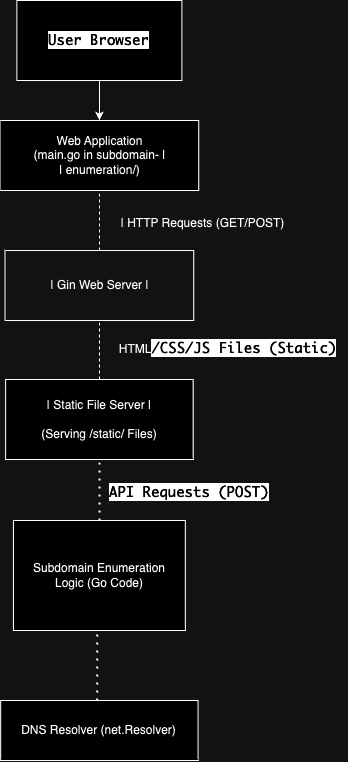

The diagram above was exported from draw.io. Its source (the exported page's mxGraphModel, read from the mxfile embedded in the PNG):
<mxGraphModel dx="1706" dy="997" grid="1" gridSize="10" guides="1" tooltips="1" connect="1" arrows="1" fold="1" page="1" pageScale="1" pageWidth="850" pageHeight="1100" math="0" shadow="0">
  <root>
    <mxCell id="0" />
    <mxCell id="1" parent="0" />
    <mxCell id="G0aa9N9Nv2hAKNdrdAUc-3" value="" style="edgeStyle=orthogonalEdgeStyle;rounded=0;orthogonalLoop=1;jettySize=auto;html=1;" edge="1" parent="1" source="G0aa9N9Nv2hAKNdrdAUc-1" target="G0aa9N9Nv2hAKNdrdAUc-2">
      <mxGeometry relative="1" as="geometry" />
    </mxCell>
    <mxCell id="G0aa9N9Nv2hAKNdrdAUc-1" value="&lt;div style=&quot;text-align: left;&quot;&gt;&lt;font face=&quot;Söhne Mono, Monaco, Andale Mono, Ubuntu Mono, monospace&quot; color=&quot;#ffffff&quot;&gt;&lt;span style=&quot;font-size: 14px; background-color: rgb(0, 0, 0);&quot;&gt;User Browser&lt;/span&gt;&lt;/font&gt;&lt;/div&gt;" style="rounded=0;whiteSpace=wrap;html=1;" vertex="1" parent="1">
      <mxGeometry x="319.38" y="10" width="165" height="80" as="geometry" />
    </mxCell>
    <mxCell id="G0aa9N9Nv2hAKNdrdAUc-2" value="Web Application&lt;br&gt;  (main.go in subdomain-    |&lt;br&gt;     |        enumeration/) " style="whiteSpace=wrap;html=1;rounded=0;" vertex="1" parent="1">
      <mxGeometry x="302.505" y="130" width="198.75" height="70" as="geometry" />
    </mxCell>
    <mxCell id="G0aa9N9Nv2hAKNdrdAUc-8" value="                  | HTTP Requests (GET/POST)&lt;br/&gt;&lt;br/&gt;" style="text;html=1;align=center;verticalAlign=middle;resizable=0;points=[];autosize=1;strokeColor=none;fillColor=none;" vertex="1" parent="1">
      <mxGeometry x="410" y="220" width="190" height="40" as="geometry" />
    </mxCell>
    <mxCell id="G0aa9N9Nv2hAKNdrdAUc-10" value="" style="endArrow=none;dashed=1;html=1;rounded=0;entryX=0.5;entryY=1;entryDx=0;entryDy=0;exitX=0.5;exitY=0;exitDx=0;exitDy=0;" edge="1" parent="1" source="G0aa9N9Nv2hAKNdrdAUc-11" target="G0aa9N9Nv2hAKNdrdAUc-2">
      <mxGeometry width="50" height="50" relative="1" as="geometry">
        <mxPoint x="403" y="378" as="sourcePoint" />
        <mxPoint x="510" y="330" as="targetPoint" />
      </mxGeometry>
    </mxCell>
    <mxCell id="G0aa9N9Nv2hAKNdrdAUc-11" value="     |          Gin Web Server          |" style="rounded=0;whiteSpace=wrap;html=1;fillColor=none;" vertex="1" parent="1">
      <mxGeometry x="307.505" y="260" width="188.75" height="70" as="geometry" />
    </mxCell>
    <mxCell id="G0aa9N9Nv2hAKNdrdAUc-13" value="     |         Static File Server       |&lt;br&gt;&lt;br&gt; (Serving /static/ Files)" style="rounded=0;whiteSpace=wrap;html=1;" vertex="1" parent="1">
      <mxGeometry x="308.13" y="389" width="187.5" height="80" as="geometry" />
    </mxCell>
    <mxCell id="G0aa9N9Nv2hAKNdrdAUc-14" value="" style="endArrow=none;dashed=1;html=1;rounded=0;entryX=0.5;entryY=1;entryDx=0;entryDy=0;" edge="1" parent="1" source="G0aa9N9Nv2hAKNdrdAUc-13" target="G0aa9N9Nv2hAKNdrdAUc-11">
      <mxGeometry width="50" height="50" relative="1" as="geometry">
        <mxPoint x="360" y="520" as="sourcePoint" />
        <mxPoint x="410" y="470" as="targetPoint" />
      </mxGeometry>
    </mxCell>
    <mxCell id="G0aa9N9Nv2hAKNdrdAUc-15" value="HTML&lt;span style=&quot;color: rgb(255, 255, 255); font-family: &amp;quot;Söhne Mono&amp;quot;, Monaco, &amp;quot;Andale Mono&amp;quot;, &amp;quot;Ubuntu Mono&amp;quot;, monospace; font-size: 14px; text-align: left; background-color: rgb(0, 0, 0);&quot;&gt;/CSS/JS Files (Static)&lt;/span&gt;" style="text;html=1;align=center;verticalAlign=middle;resizable=0;points=[];autosize=1;strokeColor=none;fillColor=none;" vertex="1" parent="1">
      <mxGeometry x="410" y="343" width="240" height="30" as="geometry" />
    </mxCell>
    <mxCell id="G0aa9N9Nv2hAKNdrdAUc-16" value="Subdomain Enumeration&lt;br&gt; Logic (Go Code)   " style="rounded=0;whiteSpace=wrap;html=1;" vertex="1" parent="1">
      <mxGeometry x="315.94" y="530" width="171.88" height="110" as="geometry" />
    </mxCell>
    <mxCell id="G0aa9N9Nv2hAKNdrdAUc-18" value="" style="endArrow=none;dashed=1;html=1;dashPattern=1 3;strokeWidth=2;rounded=0;entryX=0.5;entryY=1;entryDx=0;entryDy=0;" edge="1" parent="1" source="G0aa9N9Nv2hAKNdrdAUc-16" target="G0aa9N9Nv2hAKNdrdAUc-13">
      <mxGeometry width="50" height="50" relative="1" as="geometry">
        <mxPoint x="390" y="510" as="sourcePoint" />
        <mxPoint x="440" y="460" as="targetPoint" />
      </mxGeometry>
    </mxCell>
    <mxCell id="G0aa9N9Nv2hAKNdrdAUc-19" value="&lt;span style=&quot;color: rgb(255, 255, 255); font-family: &amp;quot;Söhne Mono&amp;quot;, Monaco, &amp;quot;Andale Mono&amp;quot;, &amp;quot;Ubuntu Mono&amp;quot;, monospace; font-size: 14px; font-style: normal; font-variant-ligatures: normal; font-variant-caps: normal; font-weight: 400; letter-spacing: normal; orphans: 2; text-align: left; text-indent: 0px; text-transform: none; widows: 2; word-spacing: 0px; -webkit-text-stroke-width: 0px; background-color: rgb(0, 0, 0); text-decoration-thickness: initial; text-decoration-style: initial; text-decoration-color: initial; float: none; display: inline !important;&quot;&gt;API Requests (POST)&lt;/span&gt;" style="text;whiteSpace=wrap;html=1;" vertex="1" parent="1">
      <mxGeometry x="410" y="487" width="190" height="40" as="geometry" />
    </mxCell>
    <mxCell id="G0aa9N9Nv2hAKNdrdAUc-20" value="" style="endArrow=none;dashed=1;html=1;dashPattern=1 3;strokeWidth=2;rounded=0;exitX=0.489;exitY=0;exitDx=0;exitDy=0;entryX=0.487;entryY=0.992;entryDx=0;entryDy=0;entryPerimeter=0;exitPerimeter=0;" edge="1" parent="1" source="G0aa9N9Nv2hAKNdrdAUc-21" target="G0aa9N9Nv2hAKNdrdAUc-16">
      <mxGeometry width="50" height="50" relative="1" as="geometry">
        <mxPoint x="404" y="740" as="sourcePoint" />
        <mxPoint x="402.916129032258" y="640" as="targetPoint" />
      </mxGeometry>
    </mxCell>
    <mxCell id="G0aa9N9Nv2hAKNdrdAUc-21" value="DNS Resolver (net.Resolver) " style="rounded=0;whiteSpace=wrap;html=1;" vertex="1" parent="1">
      <mxGeometry x="303.21" y="710" width="197.34" height="60" as="geometry" />
    </mxCell>
  </root>
</mxGraphModel>